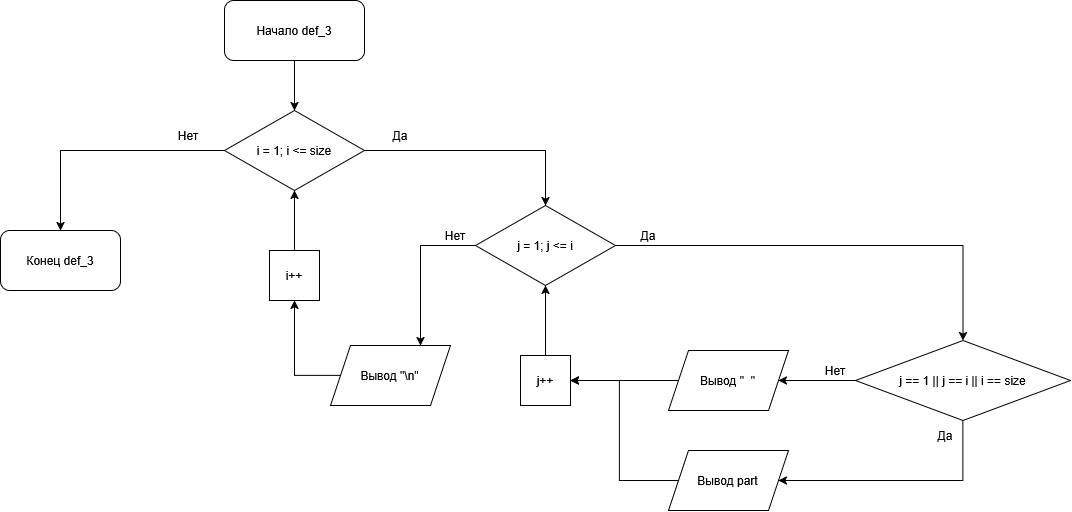

The diagram above was exported from draw.io. Its source (the exported page's mxGraphModel, read from the mxfile embedded in the PNG):
<mxGraphModel dx="1256" dy="862" grid="1" gridSize="10" guides="1" tooltips="1" connect="1" arrows="1" fold="1" page="1" pageScale="1" pageWidth="827" pageHeight="1169" background="light-dark(#FFFFFF,#121212)" math="0" shadow="0">
  <root>
    <mxCell id="0" />
    <mxCell id="1" parent="0" />
    <mxCell id="UdD0bBgM3eIYI5ICp6Yb-8" edge="1" parent="1" source="UdD0bBgM3eIYI5ICp6Yb-1" style="edgeStyle=orthogonalEdgeStyle;rounded=0;orthogonalLoop=1;jettySize=auto;html=1;entryX=0.5;entryY=0;entryDx=0;entryDy=0;defaultLabelBackgroundColor=page;" target="UdD0bBgM3eIYI5ICp6Yb-2">
      <mxGeometry relative="1" as="geometry" />
    </mxCell>
    <mxCell id="UdD0bBgM3eIYI5ICp6Yb-1" parent="1" style="rounded=1;whiteSpace=wrap;html=1;roundedPerimeter=1;" value="&lt;div&gt;Начало def_3&lt;/div&gt;" vertex="1">
      <mxGeometry height="60" width="140" x="344" y="180" as="geometry" />
    </mxCell>
    <mxCell id="UdD0bBgM3eIYI5ICp6Yb-6" edge="1" parent="1" source="UdD0bBgM3eIYI5ICp6Yb-2" style="rounded=0;orthogonalLoop=1;jettySize=auto;html=1;entryX=0.5;entryY=0;entryDx=0;entryDy=0;defaultLabelBackgroundColor=page;" target="UdD0bBgM3eIYI5ICp6Yb-3">
      <mxGeometry relative="1" as="geometry">
        <Array as="points">
          <mxPoint x="180" y="330" />
        </Array>
      </mxGeometry>
    </mxCell>
    <mxCell id="UdD0bBgM3eIYI5ICp6Yb-26" edge="1" parent="1" source="UdD0bBgM3eIYI5ICp6Yb-2" style="edgeStyle=orthogonalEdgeStyle;rounded=0;orthogonalLoop=1;jettySize=auto;html=1;entryX=0.5;entryY=0;entryDx=0;entryDy=0;defaultLabelBackgroundColor=page;" target="UdD0bBgM3eIYI5ICp6Yb-4">
      <mxGeometry relative="1" as="geometry" />
    </mxCell>
    <mxCell id="UdD0bBgM3eIYI5ICp6Yb-2" parent="1" style="rhombus;whiteSpace=wrap;html=1;shapeInside=1;" value="i = 1; i &amp;lt;= size" vertex="1">
      <mxGeometry height="80" width="140" x="344" y="290" as="geometry" />
    </mxCell>
    <mxCell id="UdD0bBgM3eIYI5ICp6Yb-3" parent="1" style="rounded=1;whiteSpace=wrap;html=1;roundedPerimeter=1;" value="Конец def_3" vertex="1">
      <mxGeometry height="60" width="120" x="120" y="410" as="geometry" />
    </mxCell>
    <mxCell id="UdD0bBgM3eIYI5ICp6Yb-60" edge="1" parent="1" source="UdD0bBgM3eIYI5ICp6Yb-4" style="edgeStyle=orthogonalEdgeStyle;rounded=0;orthogonalLoop=1;jettySize=auto;html=1;entryX=0.75;entryY=0;entryDx=0;entryDy=0;defaultLabelBackgroundColor=page;" target="UdD0bBgM3eIYI5ICp6Yb-59">
      <mxGeometry relative="1" as="geometry" />
    </mxCell>
    <mxCell id="UdD0bBgM3eIYI5ICp6Yb-4" parent="1" style="rhombus;whiteSpace=wrap;html=1;shapeInside=1;" value="j = 1; j &amp;lt;= i" vertex="1">
      <mxGeometry height="80" width="140" x="595" y="385" as="geometry" />
    </mxCell>
    <mxCell id="UdD0bBgM3eIYI5ICp6Yb-9" parent="1" style="text;html=1;whiteSpace=wrap;strokeColor=none;fillColor=none;align=center;verticalAlign=middle;rounded=0;" value="&lt;div&gt;Да&lt;/div&gt;" vertex="1">
      <mxGeometry height="30" width="60" x="490" y="300" as="geometry" />
    </mxCell>
    <mxCell id="UdD0bBgM3eIYI5ICp6Yb-10" parent="1" style="text;html=1;whiteSpace=wrap;strokeColor=none;fillColor=none;align=center;verticalAlign=middle;rounded=0;" value="Нет" vertex="1">
      <mxGeometry height="30" width="60" x="278" y="300" as="geometry" />
    </mxCell>
    <mxCell id="UdD0bBgM3eIYI5ICp6Yb-19" edge="1" parent="1" source="UdD0bBgM3eIYI5ICp6Yb-12" style="edgeStyle=orthogonalEdgeStyle;rounded=0;orthogonalLoop=1;jettySize=auto;html=1;entryX=0.5;entryY=1;entryDx=0;entryDy=0;defaultLabelBackgroundColor=page;" target="UdD0bBgM3eIYI5ICp6Yb-4">
      <mxGeometry relative="1" as="geometry" />
    </mxCell>
    <mxCell id="UdD0bBgM3eIYI5ICp6Yb-12" parent="1" style="rounded=0;whiteSpace=wrap;html=1;" value="j++" vertex="1">
      <mxGeometry height="50" width="50" x="640" y="535" as="geometry" />
    </mxCell>
    <mxCell id="UdD0bBgM3eIYI5ICp6Yb-20" edge="1" parent="1" source="UdD0bBgM3eIYI5ICp6Yb-4" style="edgeStyle=orthogonalEdgeStyle;rounded=0;orthogonalLoop=1;jettySize=auto;html=1;defaultLabelBackgroundColor=page;entryX=0.5;entryY=0;entryDx=0;entryDy=0;" target="UdD0bBgM3eIYI5ICp6Yb-48">
      <mxGeometry relative="1" x="0.0052" as="geometry">
        <mxPoint x="831" y="520" as="targetPoint" />
      </mxGeometry>
    </mxCell>
    <mxCell id="UdD0bBgM3eIYI5ICp6Yb-29" edge="1" parent="1" source="UdD0bBgM3eIYI5ICp6Yb-27" style="edgeStyle=orthogonalEdgeStyle;rounded=0;orthogonalLoop=1;jettySize=auto;html=1;entryX=0.5;entryY=1;entryDx=0;entryDy=0;defaultLabelBackgroundColor=page;" target="UdD0bBgM3eIYI5ICp6Yb-2">
      <mxGeometry relative="1" as="geometry" />
    </mxCell>
    <mxCell id="UdD0bBgM3eIYI5ICp6Yb-27" parent="1" style="rounded=0;whiteSpace=wrap;html=1;" value="i++" vertex="1">
      <mxGeometry height="50" width="50" x="389" y="430" as="geometry" />
    </mxCell>
    <mxCell id="UdD0bBgM3eIYI5ICp6Yb-30" parent="1" style="text;html=1;whiteSpace=wrap;strokeColor=none;fillColor=none;align=center;verticalAlign=middle;rounded=0;" value="&lt;div&gt;Да&lt;/div&gt;" vertex="1">
      <mxGeometry height="30" width="60" x="738" y="400" as="geometry" />
    </mxCell>
    <mxCell id="UdD0bBgM3eIYI5ICp6Yb-31" parent="1" style="text;html=1;whiteSpace=wrap;strokeColor=none;fillColor=none;align=center;verticalAlign=middle;rounded=0;" value="Нет" vertex="1">
      <mxGeometry height="30" width="60" x="545" y="400" as="geometry" />
    </mxCell>
    <mxCell id="UdD0bBgM3eIYI5ICp6Yb-55" edge="1" parent="1" source="UdD0bBgM3eIYI5ICp6Yb-48" style="edgeStyle=orthogonalEdgeStyle;rounded=0;orthogonalLoop=1;jettySize=auto;html=1;defaultLabelBackgroundColor=page;" target="UdD0bBgM3eIYI5ICp6Yb-51">
      <mxGeometry relative="1" as="geometry" />
    </mxCell>
    <mxCell id="UdD0bBgM3eIYI5ICp6Yb-56" edge="1" parent="1" source="UdD0bBgM3eIYI5ICp6Yb-48" style="edgeStyle=orthogonalEdgeStyle;rounded=0;orthogonalLoop=1;jettySize=auto;html=1;entryX=1;entryY=0.5;entryDx=0;entryDy=0;defaultLabelBackgroundColor=page;" target="UdD0bBgM3eIYI5ICp6Yb-52">
      <mxGeometry relative="1" x="-0.4486" as="geometry">
        <Array as="points">
          <mxPoint x="1082.5" y="660" />
        </Array>
      </mxGeometry>
    </mxCell>
    <mxCell id="UdD0bBgM3eIYI5ICp6Yb-48" parent="1" style="rhombus;whiteSpace=wrap;html=1;shapeInside=1;" value="j == 1 || j == i || i == size" vertex="1">
      <mxGeometry height="80" width="215" x="975" y="520" as="geometry" />
    </mxCell>
    <mxCell id="UdD0bBgM3eIYI5ICp6Yb-57" edge="1" parent="1" source="UdD0bBgM3eIYI5ICp6Yb-51" style="edgeStyle=orthogonalEdgeStyle;rounded=0;orthogonalLoop=1;jettySize=auto;html=1;defaultLabelBackgroundColor=page;entryX=1;entryY=0.5;entryDx=0;entryDy=0;" target="UdD0bBgM3eIYI5ICp6Yb-12">
      <mxGeometry relative="1" as="geometry">
        <mxPoint x="695" y="560" as="targetPoint" />
      </mxGeometry>
    </mxCell>
    <mxCell id="UdD0bBgM3eIYI5ICp6Yb-51" parent="1" style="shape=parallelogram;perimeter=parallelogramPerimeter;whiteSpace=wrap;html=1;shapeInside=1;fixedSize=1;" value="Вывод &quot;&amp;nbsp; &quot;" vertex="1">
      <mxGeometry height="60" width="120" x="788" y="530" as="geometry" />
    </mxCell>
    <mxCell id="UdD0bBgM3eIYI5ICp6Yb-58" edge="1" parent="1" source="UdD0bBgM3eIYI5ICp6Yb-52" style="edgeStyle=orthogonalEdgeStyle;rounded=0;orthogonalLoop=1;jettySize=auto;html=1;entryX=1;entryY=0.5;entryDx=0;entryDy=0;defaultLabelBackgroundColor=page;" target="UdD0bBgM3eIYI5ICp6Yb-12">
      <mxGeometry relative="1" as="geometry" />
    </mxCell>
    <mxCell id="UdD0bBgM3eIYI5ICp6Yb-52" parent="1" style="shape=parallelogram;perimeter=parallelogramPerimeter;whiteSpace=wrap;html=1;shapeInside=1;fixedSize=1;" value="Вывод part" vertex="1">
      <mxGeometry height="60" width="120" x="788" y="630" as="geometry" />
    </mxCell>
    <mxCell id="UdD0bBgM3eIYI5ICp6Yb-61" edge="1" parent="1" source="UdD0bBgM3eIYI5ICp6Yb-59" style="edgeStyle=orthogonalEdgeStyle;rounded=0;orthogonalLoop=1;jettySize=auto;html=1;entryX=0.5;entryY=1;entryDx=0;entryDy=0;defaultLabelBackgroundColor=page;" target="UdD0bBgM3eIYI5ICp6Yb-27">
      <mxGeometry relative="1" as="geometry" />
    </mxCell>
    <mxCell id="UdD0bBgM3eIYI5ICp6Yb-59" parent="1" style="shape=parallelogram;perimeter=parallelogramPerimeter;whiteSpace=wrap;html=1;shapeInside=1;fixedSize=1;" value="Вывод &quot;\n&quot;" vertex="1">
      <mxGeometry height="60" width="120" x="450" y="525" as="geometry" />
    </mxCell>
    <mxCell id="UdD0bBgM3eIYI5ICp6Yb-62" parent="1" style="text;html=1;whiteSpace=wrap;strokeColor=none;fillColor=none;align=center;verticalAlign=middle;rounded=0;" value="&lt;div&gt;Да&lt;/div&gt;" vertex="1">
      <mxGeometry height="30" width="60" x="1035" y="600" as="geometry" />
    </mxCell>
    <mxCell id="UdD0bBgM3eIYI5ICp6Yb-64" parent="1" style="text;html=1;whiteSpace=wrap;strokeColor=none;fillColor=none;align=center;verticalAlign=middle;rounded=0;" value="Нет" vertex="1">
      <mxGeometry height="30" width="60" x="925" y="535" as="geometry" />
    </mxCell>
  </root>
</mxGraphModel>